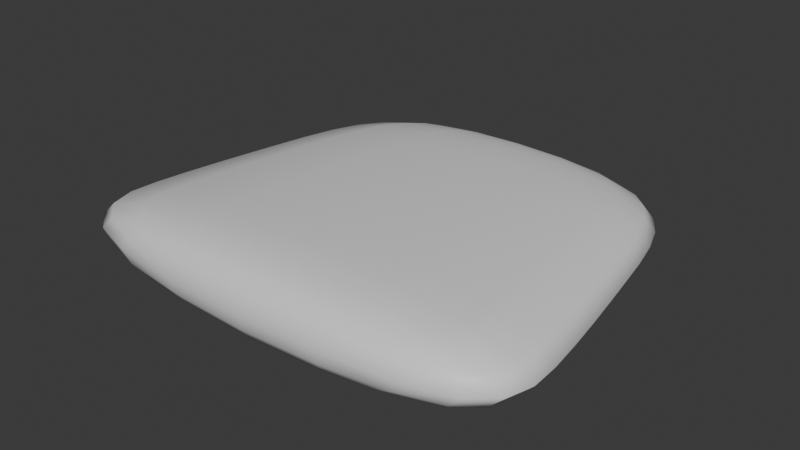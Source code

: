 # Source: PickPaddle.blend  (saved by Blender 4.4.30; exported with 4.5.12 LTS)
import bpy
from mathutils import Matrix  # noqa: F401  (used for matrix-valued properties, if any)

bpy.ops.wm.read_factory_settings(use_empty=True)
scene = bpy.context.scene
scene.name = 'Scene'

# ---- collections
col_collection = bpy.data.collections.new('Collection'); scene.collection.children.link(col_collection)

# ---- materials (node trees are filled in below, after node groups)
mat_material = bpy.data.materials.new('Material')
mat_material.alpha_threshold = 0.0
mat_material.roughness = 0.5
mat_material.line_color = (0.0, 0.0, 0.0, 1.0)

# ---- material node trees
mat_material.use_nodes = True; mat_material.node_tree.nodes.clear()
_N = mat_material.node_tree.nodes; _L = mat_material.node_tree.links
n0 = _N.new('ShaderNodeOutputMaterial'); n0.name = 'Material Output'; n0.location = (300, 300)
n1 = _N.new('ShaderNodeBsdfPrincipled'); n1.name = 'Principled BSDF'; n1.location = (10, 300)
n1.inputs[3].default_value = 1.45
_L.new(n1.outputs[0], n0.inputs[0])
n0.is_active_output = True

# ---- world
world_world = bpy.data.worlds.new('World'); scene.world = world_world
world_world.use_nodes = True; world_world.node_tree.nodes.clear()
_N = world_world.node_tree.nodes; _L = world_world.node_tree.links
n0 = _N.new('ShaderNodeOutputWorld'); n0.name = 'World Output'; n0.location = (300, 300)
n1 = _N.new('ShaderNodeBackground'); n1.name = 'Background'; n1.location = (10, 300)
n1.inputs[0].default_value = (0.05088, 0.05088, 0.05088, 1.0)
_L.new(n1.outputs[0], n0.inputs[0])
n0.is_active_output = True
world_world.color = (0.05088, 0.05088, 0.05088)
world_world.sun_shadow_jitter_overblur = 0.0

# ---- meshes
me_cube = bpy.data.meshes.new('Cube')
me_cube.from_pydata([(-0.6535, 0.2267, -0.1078), (-0.5, -0.0955, -0.08247), (0.6535, 0.2267, -0.1078), (0.5, -0.0955, -0.08246), (-0.6535, 0.2267, 0.1078), (-0.5, -0.0955, 0.08246), (0.6535, 0.2267, 0.1078), (0.5, -0.0955, 0.08247), (-0.4819, 1.233, -0.07251), (0.4819, 1.233, -0.07251), (-0.4819, 1.233, 0.07251), (0.4819, 1.233, 0.07251), (0.5896, 0.7737, 0.09549), (-0.5896, 0.7737, 0.09549), (0.5896, 0.7737, -0.09549), (-0.5896, 0.7737, -0.09549), (-0.24, 1.381, -0.03697), (0.24, 1.381, -0.03697), (-0.24, 1.381, 0.03697), (0.24, 1.381, 0.03697), (-0.2966, -0.1094, 0.09449), (-1.038e-08, -0.1164, 0.1005), (0.2966, -0.1094, 0.09449), (-0.5729, -0.1094, -0.04893), (-0.6096, -0.1164, -5.96e-08), (-0.5729, -0.1094, 0.04893), (-0.6575, 0.1121, -0.1084), (-0.6365, 0.01655, -0.105), (-0.5763, -0.05459, -0.09505), (0.5763, -0.05459, 0.09505), (0.6365, 0.01655, 0.105), (0.6575, 0.1121, 0.1084), (0.6575, 0.1121, -0.1084), (0.6365, 0.01655, -0.105), (0.5763, -0.05459, -0.09505), (-0.6575, 0.1121, 0.1084), (-0.6365, 0.01655, 0.105), (-0.5763, -0.05459, 0.09505), (0.8372, 0.2267, -0.05894), (0.8985, 0.2267, 9.757e-08), (0.8372, 0.2267, 0.05894), (-0.3574, 0.2267, -0.1381), (1.119e-08, 0.2267, -0.1482), (0.3574, 0.2267, -0.1381), (0.5729, -0.1094, 0.04893), (0.6096, -0.1164, 3.045e-08), (0.5729, -0.1094, -0.04893), (0.3574, 0.2267, 0.1381), (-1.119e-08, 0.2267, 0.1482), (-0.3574, 0.2267, 0.1381), (-0.8372, 0.2267, 0.05894), (-0.8985, 0.2267, -3.81e-08), (-0.8372, 0.2267, -0.05894), (0.2966, -0.1094, -0.09449), (4.796e-09, -0.1164, -0.1005), (-0.2966, -0.1094, -0.09449), (0.6174, 1.233, -0.03966), (0.6626, 1.233, 2.105e-07), (0.6174, 1.233, 0.03966), (-0.2635, 1.233, -0.09291), (4.262e-10, 1.233, -0.0997), (0.2635, 1.233, -0.09291), (0.2635, 1.233, 0.09291), (-7.527e-09, 1.233, 0.0997), (-0.2635, 1.233, 0.09291), (-0.6174, 1.233, 0.03966), (-0.6626, 1.233, 1.107e-07), (-0.6174, 1.233, -0.03966), (-0.6079, 0.6331, -0.09953), (-0.6256, 0.492, -0.103), (-0.6413, 0.355, -0.1057), (-0.6413, 0.355, 0.1057), (-0.6256, 0.492, 0.103), (-0.6079, 0.6331, 0.09953), (0.6079, 0.6331, -0.09953), (0.6256, 0.492, -0.103), (0.6413, 0.355, -0.1057), (0.6413, 0.355, 0.1057), (0.6256, 0.492, 0.103), (0.6079, 0.6331, 0.09953), (-0.7554, 0.7737, 0.05222), (-0.8106, 0.7737, 4.064e-08), (-0.7554, 0.7737, -0.05222), (0.3224, 0.7737, 0.1224), (-9.913e-09, 0.7737, 0.1313), (-0.3224, 0.7737, 0.1224), (-0.3224, 0.7737, -0.1224), (9.913e-09, 0.7737, -0.1313), (0.3224, 0.7737, -0.1224), (0.7554, 0.7737, -0.05222), (0.8106, 0.7737, 1.62e-07), (0.7554, 0.7737, 0.05222), (0.5711, 0.9091, -0.0909), (0.5496, 1.034, -0.08564), (0.5212, 1.144, -0.07956), (-0.5212, 1.144, -0.07956), (-0.5496, 1.034, -0.08564), (-0.5711, 0.9091, -0.0909), (-0.5212, 1.144, 0.07956), (-0.5496, 1.034, 0.08564), (-0.5711, 0.9091, 0.0909), (0.5711, 0.9091, 0.0909), (0.5496, 1.034, 0.08564), (0.5212, 1.144, 0.07956), (0.2652, 1.385, -0.02168), (0.2771, 1.387, 2.033e-07), (0.2652, 1.385, 0.02168), (-0.1404, 1.385, -0.04108), (3.017e-09, 1.387, -0.04305), (0.1404, 1.385, -0.04108), (0.1404, 1.385, 0.04108), (2.338e-09, 1.387, 0.04305), (-0.1404, 1.385, 0.04108), (-0.2652, 1.385, 0.02168), (-0.2771, 1.387, 1.6e-07), (-0.2652, 1.385, -0.02168), (-0.4292, 1.299, -0.06438), (-0.3659, 1.343, -0.05522), (-0.2973, 1.369, -0.04534), (-0.2973, 1.369, 0.04534), (-0.3659, 1.343, 0.05522), (-0.4292, 1.299, 0.06438), (0.4292, 1.299, -0.06438), (0.3659, 1.343, -0.05522), (0.2973, 1.369, -0.04534), (0.2973, 1.369, 0.04534), (0.3659, 1.343, 0.05522), (0.4292, 1.299, 0.06438), (0.8217, 0.355, -0.05783), (0.8818, 0.355, 1.131e-07), (0.8217, 0.355, 0.05783), (0.8016, 0.492, -0.05631), (0.8603, 0.492, 1.295e-07), (0.8016, 0.492, 0.05631), (0.7789, 0.6331, -0.05443), (0.8359, 0.6331, 1.46e-07), (0.7789, 0.6331, 0.05443), (0.7332, -0.05845, -0.05245), (0.7864, -0.06182, 5.003e-08), (0.7332, -0.05845, 0.05245), (0.8159, 0.01552, -0.05739), (0.8758, 0.01449, 6.802e-08), (0.8159, 0.01552, 0.05739), (0.8425, 0.112, -0.0593), (0.9042, 0.1118, 8.293e-08), (0.8425, 0.112, 0.0593), (0.318, -0.05845, 0.1209), (-4.204e-09, -0.06182, 0.1297), (-0.318, -0.05845, 0.1209), (0.348, 0.01552, 0.1346), (-3.455e-09, 0.01449, 0.1444), (-0.348, 0.01552, 0.1346), (0.3596, 0.112, 0.139), (-1.126e-08, 0.1118, 0.1491), (-0.3596, 0.112, 0.139), (-0.3162, -0.1392, 0.05214), (-1.346e-08, -0.1493, 0.05494), (0.3162, -0.1392, 0.05214), (-0.3331, -0.1493, -4.765e-08), (4.657e-09, -0.1603, -2.256e-08), (0.3331, -0.1493, 6.491e-09), (-0.3162, -0.1392, -0.05214), (1.16e-08, -0.1493, -0.05494), (0.3162, -0.1392, -0.05214), (-0.318, -0.05845, -0.1209), (-1.384e-09, -0.06182, -0.1297), (0.318, -0.05845, -0.1209), (-0.348, 0.01552, -0.1346), (7.18e-09, 0.01449, -0.1444), (0.348, 0.01552, -0.1346), (-0.3596, 0.112, -0.139), (1.126e-08, 0.1118, -0.1491), (0.3596, 0.112, -0.139), (-0.7332, -0.05845, 0.05245), (-0.7864, -0.06182, -6.471e-08), (-0.7332, -0.05845, -0.05245), (-0.8159, 0.01552, 0.05739), (-0.8758, 0.01449, -6.238e-08), (-0.8159, 0.01552, -0.05739), (-0.8425, 0.112, 0.0593), (-0.9042, 0.1118, -5.36e-08), (-0.8425, 0.112, -0.0593), (-0.7318, 0.9091, 0.04971), (-0.7853, 0.9091, 5.769e-08), (-0.7318, 0.9091, -0.04971), (-0.7042, 1.034, 0.04684), (-0.7558, 1.034, 7.84e-08), (-0.7042, 1.034, -0.04684), (-0.6678, 1.144, 0.04351), (-0.7166, 1.144, 9.717e-08), (-0.6678, 1.144, -0.04351), (-0.5497, 1.299, 0.03522), (-0.5898, 1.299, 1.258e-07), (-0.5497, 1.299, -0.03522), (-0.467, 1.343, 0.03026), (-0.5002, 1.343, 1.385e-07), (-0.467, 1.343, -0.03026), (-0.3726, 1.37, 0.02515), (-0.3962, 1.371, 1.49e-07), (-0.3726, 1.37, -0.02515), (-0.8217, 0.355, 0.05783), (-0.8818, 0.355, -2.002e-08), (-0.8217, 0.355, -0.05783), (-0.8016, 0.492, 0.05631), (-0.8603, 0.492, -4.316e-10), (-0.8016, 0.492, -0.05631), (-0.7789, 0.6331, 0.05443), (-0.8359, 0.6331, 1.991e-08), (-0.7789, 0.6331, -0.05443), (-0.3507, 0.355, -0.1355), (1.098e-08, 0.355, -0.1454), (0.3507, 0.355, -0.1355), (-0.3421, 0.492, -0.1319), (1.069e-08, 0.492, -0.1416), (0.3421, 0.492, -0.1319), (-0.3325, 0.6331, -0.1275), (1.033e-08, 0.6331, -0.1369), (0.3325, 0.6331, -0.1275), (0.3507, 0.355, 0.1355), (-1.005e-08, 0.355, 0.1454), (-0.3507, 0.355, 0.1355), (0.3421, 0.492, 0.1319), (-1.069e-08, 0.492, 0.1416), (-0.3421, 0.492, 0.1319), (0.3325, 0.6331, 0.1275), (-1.033e-08, 0.6331, 0.1369), (-0.3325, 0.6331, 0.1275), (-0.3123, 0.9091, -0.1165), (2.062e-08, 0.9091, -0.125), (0.3123, 0.9091, -0.1165), (-0.3006, 1.034, -0.1097), (2.881e-09, 1.034, -0.1178), (0.3006, 1.034, -0.1097), (-0.285, 1.144, -0.1019), (-3.262e-10, 1.144, -0.1094), (0.285, 1.144, -0.1019), (0.7318, 0.9091, -0.04971), (0.7853, 0.9091, 1.783e-07), (0.7318, 0.9091, 0.04971), (0.7042, 1.034, -0.04684), (0.7558, 1.034, 1.919e-07), (0.7042, 1.034, 0.04684), (0.6678, 1.144, -0.04351), (0.7166, 1.144, 2.03e-07), (0.6678, 1.144, 0.04351), (0.3123, 0.9091, 0.1165), (-9.437e-09, 0.9091, 0.125), (-0.3123, 0.9091, 0.1165), (0.3006, 1.034, 0.1097), (-8.891e-09, 1.034, 0.1178), (-0.3006, 1.034, 0.1097), (0.285, 1.144, 0.1019), (-8.259e-09, 1.144, 0.1094), (-0.285, 1.144, 0.1019), (-0.1392, 1.393, -0.02174), (1.691e-09, 1.396, -0.0224), (0.1392, 1.393, -0.02174), (-0.1428, 1.396, 1.728e-07), (3.725e-09, 1.399, 1.831e-07), (0.1428, 1.396, 1.939e-07), (-0.1392, 1.393, 0.02174), (6.373e-10, 1.396, 0.0224), (0.1392, 1.393, 0.02174), (-0.2348, 1.299, -0.08246), (1.035e-08, 1.299, -0.08847), (0.2348, 1.299, -0.08246), (-0.2006, 1.343, -0.07051), (-4.076e-09, 1.343, -0.07554), (0.2006, 1.343, -0.07051), (-0.1651, 1.37, -0.05695), (8.525e-10, 1.371, -0.06063), (0.1651, 1.37, -0.05695), (0.2348, 1.299, 0.08246), (-6.68e-09, 1.299, 0.08847), (-0.2348, 1.299, 0.08246), (0.2006, 1.343, 0.07051), (3.61e-09, 1.343, 0.07554), (-0.2006, 1.343, 0.07051), (0.1651, 1.37, 0.05695), (-1.318e-09, 1.371, 0.06063), (-0.1651, 1.37, 0.05695), (0.5497, 1.299, -0.03522), (0.5898, 1.299, 2.145e-07), (0.5497, 1.299, 0.03522), (0.467, 1.343, -0.03026), (0.5002, 1.343, 2.137e-07), (0.467, 1.343, 0.03026), (0.3726, 1.37, -0.02515), (0.3962, 1.371, 2.104e-07), (0.3726, 1.37, 0.02515)], [], [(128, 129, 132, 131), (129, 130, 133, 132), (131, 132, 135, 134), (132, 133, 136, 135), (2, 38, 128, 76), (38, 39, 129, 128), (39, 40, 130, 129), (40, 6, 77, 130), (130, 77, 78, 133), (133, 78, 79, 136), (136, 79, 12, 91), (135, 136, 91, 90), (134, 135, 90, 89), (74, 134, 89, 14), (75, 131, 134, 74), (76, 128, 131, 75), (137, 138, 141, 140), (138, 139, 142, 141), (140, 141, 144, 143), (141, 142, 145, 144), (3, 46, 137, 34), (46, 45, 138, 137), (45, 44, 139, 138), (44, 7, 29, 139), (139, 29, 30, 142), (142, 30, 31, 145), (145, 31, 6, 40), (144, 145, 40, 39), (143, 144, 39, 38), (32, 143, 38, 2), (33, 140, 143, 32), (34, 137, 140, 33), (146, 147, 150, 149), (147, 148, 151, 150), (149, 150, 153, 152), (150, 151, 154, 153), (7, 22, 146, 29), (22, 21, 147, 146), (21, 20, 148, 147), (20, 5, 37, 148), (148, 37, 36, 151), (151, 36, 35, 154), (154, 35, 4, 49), (153, 154, 49, 48), (152, 153, 48, 47), (31, 152, 47, 6), (30, 149, 152, 31), (29, 146, 149, 30), (155, 156, 159, 158), (156, 157, 160, 159), (158, 159, 162, 161), (159, 160, 163, 162), (5, 20, 155, 25), (20, 21, 156, 155), (21, 22, 157, 156), (22, 7, 44, 157), (157, 44, 45, 160), (160, 45, 46, 163), (163, 46, 3, 53), (162, 163, 53, 54), (161, 162, 54, 55), (23, 161, 55, 1), (24, 158, 161, 23), (25, 155, 158, 24), (164, 165, 168, 167), (165, 166, 169, 168), (167, 168, 171, 170), (168, 169, 172, 171), (1, 55, 164, 28), (55, 54, 165, 164), (54, 53, 166, 165), (53, 3, 34, 166), (166, 34, 33, 169), (169, 33, 32, 172), (172, 32, 2, 43), (171, 172, 43, 42), (170, 171, 42, 41), (26, 170, 41, 0), (27, 167, 170, 26), (28, 164, 167, 27), (173, 174, 177, 176), (174, 175, 178, 177), (176, 177, 180, 179), (177, 178, 181, 180), (5, 25, 173, 37), (25, 24, 174, 173), (24, 23, 175, 174), (23, 1, 28, 175), (175, 28, 27, 178), (178, 27, 26, 181), (181, 26, 0, 52), (180, 181, 52, 51), (179, 180, 51, 50), (35, 179, 50, 4), (36, 176, 179, 35), (37, 173, 176, 36), (182, 183, 186, 185), (183, 184, 187, 186), (185, 186, 189, 188), (186, 187, 190, 189), (13, 80, 182, 100), (80, 81, 183, 182), (81, 82, 184, 183), (82, 15, 97, 184), (184, 97, 96, 187), (187, 96, 95, 190), (190, 95, 8, 67), (189, 190, 67, 66), (188, 189, 66, 65), (98, 188, 65, 10), (99, 185, 188, 98), (100, 182, 185, 99), (191, 192, 195, 194), (192, 193, 196, 195), (194, 195, 198, 197), (195, 196, 199, 198), (10, 65, 191, 121), (65, 66, 192, 191), (66, 67, 193, 192), (67, 8, 116, 193), (193, 116, 117, 196), (196, 117, 118, 199), (199, 118, 16, 115), (198, 199, 115, 114), (197, 198, 114, 113), (119, 197, 113, 18), (120, 194, 197, 119), (121, 191, 194, 120), (200, 201, 204, 203), (201, 202, 205, 204), (203, 204, 207, 206), (204, 205, 208, 207), (4, 50, 200, 71), (50, 51, 201, 200), (51, 52, 202, 201), (52, 0, 70, 202), (202, 70, 69, 205), (205, 69, 68, 208), (208, 68, 15, 82), (207, 208, 82, 81), (206, 207, 81, 80), (73, 206, 80, 13), (72, 203, 206, 73), (71, 200, 203, 72), (209, 210, 213, 212), (210, 211, 214, 213), (212, 213, 216, 215), (213, 214, 217, 216), (0, 41, 209, 70), (41, 42, 210, 209), (42, 43, 211, 210), (43, 2, 76, 211), (211, 76, 75, 214), (214, 75, 74, 217), (217, 74, 14, 88), (216, 217, 88, 87), (215, 216, 87, 86), (68, 215, 86, 15), (69, 212, 215, 68), (70, 209, 212, 69), (218, 219, 222, 221), (219, 220, 223, 222), (221, 222, 225, 224), (222, 223, 226, 225), (6, 47, 218, 77), (47, 48, 219, 218), (48, 49, 220, 219), (49, 4, 71, 220), (220, 71, 72, 223), (223, 72, 73, 226), (226, 73, 13, 85), (225, 226, 85, 84), (224, 225, 84, 83), (79, 224, 83, 12), (78, 221, 224, 79), (77, 218, 221, 78), (227, 228, 231, 230), (228, 229, 232, 231), (230, 231, 234, 233), (231, 232, 235, 234), (15, 86, 227, 97), (86, 87, 228, 227), (87, 88, 229, 228), (88, 14, 92, 229), (229, 92, 93, 232), (232, 93, 94, 235), (235, 94, 9, 61), (234, 235, 61, 60), (233, 234, 60, 59), (95, 233, 59, 8), (96, 230, 233, 95), (97, 227, 230, 96), (236, 237, 240, 239), (237, 238, 241, 240), (239, 240, 243, 242), (240, 241, 244, 243), (14, 89, 236, 92), (89, 90, 237, 236), (90, 91, 238, 237), (91, 12, 101, 238), (238, 101, 102, 241), (241, 102, 103, 244), (244, 103, 11, 58), (243, 244, 58, 57), (242, 243, 57, 56), (94, 242, 56, 9), (93, 239, 242, 94), (92, 236, 239, 93), (245, 246, 249, 248), (246, 247, 250, 249), (248, 249, 252, 251), (249, 250, 253, 252), (12, 83, 245, 101), (83, 84, 246, 245), (84, 85, 247, 246), (85, 13, 100, 247), (247, 100, 99, 250), (250, 99, 98, 253), (253, 98, 10, 64), (252, 253, 64, 63), (251, 252, 63, 62), (103, 251, 62, 11), (102, 248, 251, 103), (101, 245, 248, 102), (254, 255, 258, 257), (255, 256, 259, 258), (257, 258, 261, 260), (258, 259, 262, 261), (16, 107, 254, 115), (107, 108, 255, 254), (108, 109, 256, 255), (109, 17, 104, 256), (256, 104, 105, 259), (259, 105, 106, 262), (262, 106, 19, 110), (261, 262, 110, 111), (260, 261, 111, 112), (113, 260, 112, 18), (114, 257, 260, 113), (115, 254, 257, 114), (263, 264, 267, 266), (264, 265, 268, 267), (266, 267, 270, 269), (267, 268, 271, 270), (8, 59, 263, 116), (59, 60, 264, 263), (60, 61, 265, 264), (61, 9, 122, 265), (265, 122, 123, 268), (268, 123, 124, 271), (271, 124, 17, 109), (270, 271, 109, 108), (269, 270, 108, 107), (118, 269, 107, 16), (117, 266, 269, 118), (116, 263, 266, 117), (272, 273, 276, 275), (273, 274, 277, 276), (275, 276, 279, 278), (276, 277, 280, 279), (11, 62, 272, 127), (62, 63, 273, 272), (63, 64, 274, 273), (64, 10, 121, 274), (274, 121, 120, 277), (277, 120, 119, 280), (280, 119, 18, 112), (279, 280, 112, 111), (278, 279, 111, 110), (125, 278, 110, 19), (126, 275, 278, 125), (127, 272, 275, 126), (281, 282, 285, 284), (282, 283, 286, 285), (284, 285, 288, 287), (285, 286, 289, 288), (9, 56, 281, 122), (56, 57, 282, 281), (57, 58, 283, 282), (58, 11, 127, 283), (283, 127, 126, 286), (286, 126, 125, 289), (289, 125, 19, 106), (288, 289, 106, 105), (287, 288, 105, 104), (124, 287, 104, 17), (123, 284, 287, 124), (122, 281, 284, 123)])
me_cube.polygons.foreach_set('use_smooth', [True] * 288)
_uv = me_cube.uv_layers.new(name='UVMap')
_uv.uv.foreach_set('vector', [0.625, 0.8125, 0.625, 0.875, 0.625, 0.875, 0.625, 0.8125, 0.625, 0.875, 0.625, 0.9375, 0.625, 0.9375, 0.625, 0.875, 0.625, 0.8125, 0.625, 0.875, 0.625, 0.875, 0.625, 0.8125, 0.625, 0.875, 0.625, 0.9375, 0.625, 0.9375, 0.625, 0.875, 0.625, 0.75, 0.625, 0.8125, 0.625, 0.8125, 0.625, 0.75, 0.625, 0.8125, 0.625, 0.875, 0.625, 0.875, 0.625, 0.8125, 0.625, 0.875, 0.625, 0.9375, 0.625, 0.9375, 0.625, 0.875, 0.625, 0.9375, 0.625, 1.0, 0.625, 1.0, 0.625, 0.9375, 0.625, 0.9375, 0.625, 1.0, 0.625, 1.0, 0.625, 0.9375, 0.625, 0.9375, 0.625, 1.0, 0.625, 1.0, 0.625, 0.9375, 0.625, 0.9375, 0.625, 1.0, 0.625, 1.0, 0.625, 0.9375, 0.625, 0.875, 0.625, 0.9375, 0.625, 0.9375, 0.625, 0.875, 0.625, 0.8125, 0.625, 0.875, 0.625, 0.875, 0.625, 0.8125, 0.625, 0.75, 0.625, 0.8125, 0.625, 0.8125, 0.625, 0.75, 0.625, 0.75, 0.625, 0.8125, 0.625, 0.8125, 0.625, 0.75, 0.625, 0.75, 0.625, 0.8125, 0.625, 0.8125, 0.625, 0.75, 0.4375, 0.8125, 0.4375, 0.875, 0.5, 0.875, 0.5, 0.8125, 0.4375, 0.875, 0.4375, 0.9375, 0.5, 0.9375, 0.5, 0.875, 0.5, 0.8125, 0.5, 0.875, 0.5625, 0.875, 0.5625, 0.8125, 0.5, 0.875, 0.5, 0.9375, 0.5625, 0.9375, 0.5625, 0.875, 0.375, 0.75, 0.375, 0.8125, 0.4375, 0.8125, 0.4375, 0.75, 0.375, 0.8125, 0.375, 0.875, 0.4375, 0.875, 0.4375, 0.8125, 0.375, 0.875, 0.375, 0.9375, 0.4375, 0.9375, 0.4375, 0.875, 0.375, 0.9375, 0.375, 1.0, 0.4375, 1.0, 0.4375, 0.9375, 0.4375, 0.9375, 0.4375, 1.0, 0.5, 1.0, 0.5, 0.9375, 0.5, 0.9375, 0.5, 1.0, 0.5625, 1.0, 0.5625, 0.9375, 0.5625, 0.9375, 0.5625, 1.0, 0.625, 1.0, 0.625, 0.9375, 0.5625, 0.875, 0.5625, 0.9375, 0.625, 0.9375, 0.625, 0.875, 0.5625, 0.8125, 0.5625, 0.875, 0.625, 0.875, 0.625, 0.8125, 0.5625, 0.75, 0.5625, 0.8125, 0.625, 0.8125, 0.625, 0.75, 0.5, 0.75, 0.5, 0.8125, 0.5625, 0.8125, 0.5625, 0.75, 0.4375, 0.75, 0.4375, 0.8125, 0.5, 0.8125, 0.5, 0.75, 0.4375, 0.0625, 0.4375, 0.125, 0.5, 0.125, 0.5, 0.0625, 0.4375, 0.125, 0.4375, 0.1875, 0.5, 0.1875, 0.5, 0.125, 0.5, 0.0625, 0.5, 0.125, 0.5625, 0.125, 0.5625, 0.0625, 0.5, 0.125, 0.5, 0.1875, 0.5625, 0.1875, 0.5625, 0.125, 0.375, 0.0, 0.375, 0.0625, 0.4375, 0.0625, 0.4375, 0.0, 0.375, 0.0625, 0.375, 0.125, 0.4375, 0.125, 0.4375, 0.0625, 0.375, 0.125, 0.375, 0.1875, 0.4375, 0.1875, 0.4375, 0.125, 0.375, 0.1875, 0.375, 0.25, 0.4375, 0.25, 0.4375, 0.1875, 0.4375, 0.1875, 0.4375, 0.25, 0.5, 0.25, 0.5, 0.1875, 0.5, 0.1875, 0.5, 0.25, 0.5625, 0.25, 0.5625, 0.1875, 0.5625, 0.1875, 0.5625, 0.25, 0.625, 0.25, 0.625, 0.1875, 0.5625, 0.125, 0.5625, 0.1875, 0.625, 0.1875, 0.625, 0.125, 0.5625, 0.0625, 0.5625, 0.125, 0.625, 0.125, 0.625, 0.0625, 0.5625, 0.0, 0.5625, 0.0625, 0.625, 0.0625, 0.625, 0.0, 0.5, 0.0, 0.5, 0.0625, 0.5625, 0.0625, 0.5625, 0.0, 0.4375, 0.0, 0.4375, 0.0625, 0.5, 0.0625, 0.5, 0.0, 0.1875, 0.5625, 0.1875, 0.625, 0.25, 0.625, 0.25, 0.5625, 0.1875, 0.625, 0.1875, 0.6875, 0.25, 0.6875, 0.25, 0.625, 0.25, 0.5625, 0.25, 0.625, 0.3125, 0.625, 0.3125, 0.5625, 0.25, 0.625, 0.25, 0.6875, 0.3125, 0.6875, 0.3125, 0.625, 0.125, 0.5, 0.125, 0.5625, 0.1875, 0.5625, 0.1875, 0.5, 0.125, 0.5625, 0.125, 0.625, 0.1875, 0.625, 0.1875, 0.5625, 0.125, 0.625, 0.125, 0.6875, 0.1875, 0.6875, 0.1875, 0.625, 0.125, 0.6875, 0.125, 0.75, 0.1875, 0.75, 0.1875, 0.6875, 0.1875, 0.6875, 0.1875, 0.75, 0.25, 0.75, 0.25, 0.6875, 0.25, 0.6875, 0.25, 0.75, 0.3125, 0.75, 0.3125, 0.6875, 0.3125, 0.6875, 0.3125, 0.75, 0.375, 0.75, 0.375, 0.6875, 0.3125, 0.625, 0.3125, 0.6875, 0.375, 0.6875, 0.375, 0.625, 0.3125, 0.5625, 0.3125, 0.625, 0.375, 0.625, 0.375, 0.5625, 0.3125, 0.5, 0.3125, 0.5625, 0.375, 0.5625, 0.375, 0.5, 0.25, 0.5, 0.25, 0.5625, 0.3125, 0.5625, 0.3125, 0.5, 0.1875, 0.5, 0.1875, 0.5625, 0.25, 0.5625, 0.25, 0.5, 0.4375, 0.5625, 0.4375, 0.625, 0.5, 0.625, 0.5, 0.5625, 0.4375, 0.625, 0.4375, 0.6875, 0.5, 0.6875, 0.5, 0.625, 0.5, 0.5625, 0.5, 0.625, 0.5625, 0.625, 0.5625, 0.5625, 0.5, 0.625, 0.5, 0.6875, 0.5625, 0.6875, 0.5625, 0.625, 0.375, 0.5, 0.375, 0.5625, 0.4375, 0.5625, 0.4375, 0.5, 0.375, 0.5625, 0.375, 0.625, 0.4375, 0.625, 0.4375, 0.5625, 0.375, 0.625, 0.375, 0.6875, 0.4375, 0.6875, 0.4375, 0.625, 0.375, 0.6875, 0.375, 0.75, 0.4375, 0.75, 0.4375, 0.6875, 0.4375, 0.6875, 0.4375, 0.75, 0.5, 0.75, 0.5, 0.6875, 0.5, 0.6875, 0.5, 0.75, 0.5625, 0.75, 0.5625, 0.6875, 0.5625, 0.6875, 0.5625, 0.75, 0.625, 0.75, 0.625, 0.6875, 0.5625, 0.625, 0.5625, 0.6875, 0.625, 0.6875, 0.625, 0.625, 0.5625, 0.5625, 0.5625, 0.625, 0.625, 0.625, 0.625, 0.5625, 0.5625, 0.5, 0.5625, 0.5625, 0.625, 0.5625, 0.625, 0.5, 0.5, 0.5, 0.5, 0.5625, 0.5625, 0.5625, 0.5625, 0.5, 0.4375, 0.5, 0.4375, 0.5625, 0.5, 0.5625, 0.5, 0.5, 0.4375, 0.3125, 0.4375, 0.375, 0.5, 0.375, 0.5, 0.3125, 0.4375, 0.375, 0.4375, 0.4375, 0.5, 0.4375, 0.5, 0.375, 0.5, 0.3125, 0.5, 0.375, 0.5625, 0.375, 0.5625, 0.3125, 0.5, 0.375, 0.5, 0.4375, 0.5625, 0.4375, 0.5625, 0.375, 0.375, 0.25, 0.375, 0.3125, 0.4375, 0.3125, 0.4375, 0.25, 0.375, 0.3125, 0.375, 0.375, 0.4375, 0.375, 0.4375, 0.3125, 0.375, 0.375, 0.375, 0.4375, 0.4375, 0.4375, 0.4375, 0.375, 0.375, 0.4375, 0.375, 0.5, 0.4375, 0.5, 0.4375, 0.4375, 0.4375, 0.4375, 0.4375, 0.5, 0.5, 0.5, 0.5, 0.4375, 0.5, 0.4375, 0.5, 0.5, 0.5625, 0.5, 0.5625, 0.4375, 0.5625, 0.4375, 0.5625, 0.5, 0.625, 0.5, 0.625, 0.4375, 0.5625, 0.375, 0.5625, 0.4375, 0.625, 0.4375, 0.625, 0.375, 0.5625, 0.3125, 0.5625, 0.375, 0.625, 0.375, 0.625, 0.3125, 0.5625, 0.25, 0.5625, 0.3125, 0.625, 0.3125, 0.625, 0.25, 0.5, 0.25, 0.5, 0.3125, 0.5625, 0.3125, 0.5625, 0.25, 0.4375, 0.25, 0.4375, 0.3125, 0.5, 0.3125, 0.5, 0.25, 0.625, 0.3125, 0.625, 0.375, 0.625, 0.375, 0.625, 0.3125, 0.625, 0.375, 0.625, 0.4375, 0.625, 0.4375, 0.625, 0.375, 0.625, 0.3125, 0.625, 0.375, 0.625, 0.375, 0.625, 0.3125, 0.625, 0.375, 0.625, 0.4375, 0.625, 0.4375, 0.625, 0.375, 0.625, 0.25, 0.625, 0.3125, 0.625, 0.3125, 0.625, 0.25, 0.625, 0.3125, 0.625, 0.375, 0.625, 0.375, 0.625, 0.3125, 0.625, 0.375, 0.625, 0.4375, 0.625, 0.4375, 0.625, 0.375, 0.625, 0.4375, 0.625, 0.5, 0.625, 0.5, 0.625, 0.4375, 0.625, 0.4375, 0.625, 0.5, 0.625, 0.5, 0.625, 0.4375, 0.625, 0.4375, 0.625, 0.5, 0.625, 0.5, 0.625, 0.4375, 0.625, 0.4375, 0.625, 0.5, 0.625, 0.5, 0.625, 0.4375, 0.625, 0.375, 0.625, 0.4375, 0.625, 0.4375, 0.625, 0.375, 0.625, 0.3125, 0.625, 0.375, 0.625, 0.375, 0.625, 0.3125, 0.625, 0.25, 0.625, 0.3125, 0.625, 0.3125, 0.625, 0.25, 0.625, 0.25, 0.625, 0.3125, 0.625, 0.3125, 0.625, 0.25, 0.625, 0.25, 0.625, 0.3125, 0.625, 0.3125, 0.625, 0.25, 0.625, 0.3125, 0.625, 0.375, 0.625, 0.375, 0.625, 0.3125, 0.625, 0.375, 0.625, 0.4375, 0.625, 0.4375, 0.625, 0.375, 0.625, 0.3125, 0.625, 0.375, 0.625, 0.375, 0.625, 0.3125, 0.625, 0.375, 0.625, 0.4375, 0.625, 0.4375, 0.625, 0.375, 0.625, 0.25, 0.625, 0.3125, 0.625, 0.3125, 0.625, 0.25, 0.625, 0.3125, 0.625, 0.375, 0.625, 0.375, 0.625, 0.3125, 0.625, 0.375, 0.625, 0.4375, 0.625, 0.4375, 0.625, 0.375, 0.625, 0.4375, 0.625, 0.5, 0.625, 0.5, 0.625, 0.4375, 0.625, 0.4375, 0.625, 0.5, 0.625, 0.5, 0.625, 0.4375, 0.625, 0.4375, 0.625, 0.5, 0.625, 0.5, 0.625, 0.4375, 0.625, 0.4375, 0.625, 0.5, 0.625, 0.5, 0.625, 0.4375, 0.625, 0.375, 0.625, 0.4375, 0.625, 0.4375, 0.625, 0.375, 0.625, 0.3125, 0.625, 0.375, 0.625, 0.375, 0.625, 0.3125, 0.625, 0.25, 0.625, 0.3125, 0.625, 0.3125, 0.625, 0.25, 0.625, 0.25, 0.625, 0.3125, 0.625, 0.3125, 0.625, 0.25, 0.625, 0.25, 0.625, 0.3125, 0.625, 0.3125, 0.625, 0.25, 0.625, 0.3125, 0.625, 0.375, 0.625, 0.375, 0.625, 0.3125, 0.625, 0.375, 0.625, 0.4375, 0.625, 0.4375, 0.625, 0.375, 0.625, 0.3125, 0.625, 0.375, 0.625, 0.375, 0.625, 0.3125, 0.625, 0.375, 0.625, 0.4375, 0.625, 0.4375, 0.625, 0.375, 0.625, 0.25, 0.625, 0.3125, 0.625, 0.3125, 0.625, 0.25, 0.625, 0.3125, 0.625, 0.375, 0.625, 0.375, 0.625, 0.3125, 0.625, 0.375, 0.625, 0.4375, 0.625, 0.4375, 0.625, 0.375, 0.625, 0.4375, 0.625, 0.5, 0.625, 0.5, 0.625, 0.4375, 0.625, 0.4375, 0.625, 0.5, 0.625, 0.5, 0.625, 0.4375, 0.625, 0.4375, 0.625, 0.5, 0.625, 0.5, 0.625, 0.4375, 0.625, 0.4375, 0.625, 0.5, 0.625, 0.5, 0.625, 0.4375, 0.625, 0.375, 0.625, 0.4375, 0.625, 0.4375, 0.625, 0.375, 0.625, 0.3125, 0.625, 0.375, 0.625, 0.375, 0.625, 0.3125, 0.625, 0.25, 0.625, 0.3125, 0.625, 0.3125, 0.625, 0.25, 0.625, 0.25, 0.625, 0.3125, 0.625, 0.3125, 0.625, 0.25, 0.625, 0.25, 0.625, 0.3125, 0.625, 0.3125, 0.625, 0.25, 0.625, 0.5625, 0.625, 0.625, 0.625, 0.625, 0.625, 0.5625, 0.625, 0.625, 0.625, 0.6875, 0.625, 0.6875, 0.625, 0.625, 0.625, 0.5625, 0.625, 0.625, 0.625, 0.625, 0.625, 0.5625, 0.625, 0.625, 0.625, 0.6875, 0.625, 0.6875, 0.625, 0.625, 0.625, 0.5, 0.625, 0.5625, 0.625, 0.5625, 0.625, 0.5, 0.625, 0.5625, 0.625, 0.625, 0.625, 0.625, 0.625, 0.5625, 0.625, 0.625, 0.625, 0.6875, 0.625, 0.6875, 0.625, 0.625, 0.625, 0.6875, 0.625, 0.75, 0.625, 0.75, 0.625, 0.6875, 0.625, 0.6875, 0.625, 0.75, 0.625, 0.75, 0.625, 0.6875, 0.625, 0.6875, 0.625, 0.75, 0.625, 0.75, 0.625, 0.6875, 0.625, 0.6875, 0.625, 0.75, 0.625, 0.75, 0.625, 0.6875, 0.625, 0.625, 0.625, 0.6875, 0.625, 0.6875, 0.625, 0.625, 0.625, 0.5625, 0.625, 0.625, 0.625, 0.625, 0.625, 0.5625, 0.625, 0.5, 0.625, 0.5625, 0.625, 0.5625, 0.625, 0.5, 0.625, 0.5, 0.625, 0.5625, 0.625, 0.5625, 0.625, 0.5, 0.625, 0.5, 0.625, 0.5625, 0.625, 0.5625, 0.625, 0.5, 0.625, 0.0625, 0.625, 0.125, 0.625, 0.125, 0.625, 0.0625, 0.625, 0.125, 0.625, 0.1875, 0.625, 0.1875, 0.625, 0.125, 0.625, 0.0625, 0.625, 0.125, 0.625, 0.125, 0.625, 0.0625, 0.625, 0.125, 0.625, 0.1875, 0.625, 0.1875, 0.625, 0.125, 0.625, 0.0, 0.625, 0.0625, 0.625, 0.0625, 0.625, 0.0, 0.625, 0.0625, 0.625, 0.125, 0.625, 0.125, 0.625, 0.0625, 0.625, 0.125, 0.625, 0.1875, 0.625, 0.1875, 0.625, 0.125, 0.625, 0.1875, 0.625, 0.25, 0.625, 0.25, 0.625, 0.1875, 0.625, 0.1875, 0.625, 0.25, 0.625, 0.25, 0.625, 0.1875, 0.625, 0.1875, 0.625, 0.25, 0.625, 0.25, 0.625, 0.1875, 0.625, 0.1875, 0.625, 0.25, 0.625, 0.25, 0.625, 0.1875, 0.625, 0.125, 0.625, 0.1875, 0.625, 0.1875, 0.625, 0.125, 0.625, 0.0625, 0.625, 0.125, 0.625, 0.125, 0.625, 0.0625, 0.625, 0.0, 0.625, 0.0625, 0.625, 0.0625, 0.625, 0.0, 0.625, 0.0, 0.625, 0.0625, 0.625, 0.0625, 0.625, 0.0, 0.625, 0.0, 0.625, 0.0625, 0.625, 0.0625, 0.625, 0.0, 0.625, 0.5625, 0.625, 0.625, 0.625, 0.625, 0.625, 0.5625, 0.625, 0.625, 0.625, 0.6875, 0.625, 0.6875, 0.625, 0.625, 0.625, 0.5625, 0.625, 0.625, 0.625, 0.625, 0.625, 0.5625, 0.625, 0.625, 0.625, 0.6875, 0.625, 0.6875, 0.625, 0.625, 0.625, 0.5, 0.625, 0.5625, 0.625, 0.5625, 0.625, 0.5, 0.625, 0.5625, 0.625, 0.625, 0.625, 0.625, 0.625, 0.5625, 0.625, 0.625, 0.625, 0.6875, 0.625, 0.6875, 0.625, 0.625, 0.625, 0.6875, 0.625, 0.75, 0.625, 0.75, 0.625, 0.6875, 0.625, 0.6875, 0.625, 0.75, 0.625, 0.75, 0.625, 0.6875, 0.625, 0.6875, 0.625, 0.75, 0.625, 0.75, 0.625, 0.6875, 0.625, 0.6875, 0.625, 0.75, 0.625, 0.75, 0.625, 0.6875, 0.625, 0.625, 0.625, 0.6875, 0.625, 0.6875, 0.625, 0.625, 0.625, 0.5625, 0.625, 0.625, 0.625, 0.625, 0.625, 0.5625, 0.625, 0.5, 0.625, 0.5625, 0.625, 0.5625, 0.625, 0.5, 0.625, 0.5, 0.625, 0.5625, 0.625, 0.5625, 0.625, 0.5, 0.625, 0.5, 0.625, 0.5625, 0.625, 0.5625, 0.625, 0.5, 0.625, 0.8125, 0.625, 0.875, 0.625, 0.875, 0.625, 0.8125, 0.625, 0.875, 0.625, 0.9375, 0.625, 0.9375, 0.625, 0.875, 0.625, 0.8125, 0.625, 0.875, 0.625, 0.875, 0.625, 0.8125, 0.625, 0.875, 0.625, 0.9375, 0.625, 0.9375, 0.625, 0.875, 0.625, 0.75, 0.625, 0.8125, 0.625, 0.8125, 0.625, 0.75, 0.625, 0.8125, 0.625, 0.875, 0.625, 0.875, 0.625, 0.8125, 0.625, 0.875, 0.625, 0.9375, 0.625, 0.9375, 0.625, 0.875, 0.625, 0.9375, 0.625, 1.0, 0.625, 1.0, 0.625, 0.9375, 0.625, 0.9375, 0.625, 1.0, 0.625, 1.0, 0.625, 0.9375, 0.625, 0.9375, 0.625, 1.0, 0.625, 1.0, 0.625, 0.9375, 0.625, 0.9375, 0.625, 1.0, 0.625, 1.0, 0.625, 0.9375, 0.625, 0.875, 0.625, 0.9375, 0.625, 0.9375, 0.625, 0.875, 0.625, 0.8125, 0.625, 0.875, 0.625, 0.875, 0.625, 0.8125, 0.625, 0.75, 0.625, 0.8125, 0.625, 0.8125, 0.625, 0.75, 0.625, 0.75, 0.625, 0.8125, 0.625, 0.8125, 0.625, 0.75, 0.625, 0.75, 0.625, 0.8125, 0.625, 0.8125, 0.625, 0.75, 0.625, 0.0625, 0.625, 0.125, 0.625, 0.125, 0.625, 0.0625, 0.625, 0.125, 0.625, 0.1875, 0.625, 0.1875, 0.625, 0.125, 0.625, 0.0625, 0.625, 0.125, 0.625, 0.125, 0.625, 0.0625, 0.625, 0.125, 0.625, 0.1875, 0.625, 0.1875, 0.625, 0.125, 0.625, 0.0, 0.625, 0.0625, 0.625, 0.0625, 0.625, 0.0, 0.625, 0.0625, 0.625, 0.125, 0.625, 0.125, 0.625, 0.0625, 0.625, 0.125, 0.625, 0.1875, 0.625, 0.1875, 0.625, 0.125, 0.625, 0.1875, 0.625, 0.25, 0.625, 0.25, 0.625, 0.1875, 0.625, 0.1875, 0.625, 0.25, 0.625, 0.25, 0.625, 0.1875, 0.625, 0.1875, 0.625, 0.25, 0.625, 0.25, 0.625, 0.1875, 0.625, 0.1875, 0.625, 0.25, 0.625, 0.25, 0.625, 0.1875, 0.625, 0.125, 0.625, 0.1875, 0.625, 0.1875, 0.625, 0.125, 0.625, 0.0625, 0.625, 0.125, 0.625, 0.125, 0.625, 0.0625, 0.625, 0.0, 0.625, 0.0625, 0.625, 0.0625, 0.625, 0.0, 0.625, 0.0, 0.625, 0.0625, 0.625, 0.0625, 0.625, 0.0, 0.625, 0.0, 0.625, 0.0625, 0.625, 0.0625, 0.625, 0.0, 0.6875, 0.5625, 0.6875, 0.625, 0.75, 0.625, 0.75, 0.5625, 0.6875, 0.625, 0.6875, 0.6875, 0.75, 0.6875, 0.75, 0.625, 0.75, 0.5625, 0.75, 0.625, 0.8125, 0.625, 0.8125, 0.5625, 0.75, 0.625, 0.75, 0.6875, 0.8125, 0.6875, 0.8125, 0.625, 0.625, 0.5, 0.625, 0.5625, 0.6875, 0.5625, 0.6875, 0.5, 0.625, 0.5625, 0.625, 0.625, 0.6875, 0.625, 0.6875, 0.5625, 0.625, 0.625, 0.625, 0.6875, 0.6875, 0.6875, 0.6875, 0.625, 0.625, 0.6875, 0.625, 0.75, 0.6875, 0.75, 0.6875, 0.6875, 0.6875, 0.6875, 0.6875, 0.75, 0.75, 0.75, 0.75, 0.6875, 0.75, 0.6875, 0.75, 0.75, 0.8125, 0.75, 0.8125, 0.6875, 0.8125, 0.6875, 0.8125, 0.75, 0.875, 0.75, 0.875, 0.6875, 0.8125, 0.625, 0.8125, 0.6875, 0.875, 0.6875, 0.875, 0.625, 0.8125, 0.5625, 0.8125, 0.625, 0.875, 0.625, 0.875, 0.5625, 0.8125, 0.5, 0.8125, 0.5625, 0.875, 0.5625, 0.875, 0.5, 0.75, 0.5, 0.75, 0.5625, 0.8125, 0.5625, 0.8125, 0.5, 0.6875, 0.5, 0.6875, 0.5625, 0.75, 0.5625, 0.75, 0.5, 0.625, 0.5625, 0.625, 0.625, 0.625, 0.625, 0.625, 0.5625, 0.625, 0.625, 0.625, 0.6875, 0.625, 0.6875, 0.625, 0.625, 0.625, 0.5625, 0.625, 0.625, 0.625, 0.625, 0.625, 0.5625, 0.625, 0.625, 0.625, 0.6875, 0.625, 0.6875, 0.625, 0.625, 0.625, 0.5, 0.625, 0.5625, 0.625, 0.5625, 0.625, 0.5, 0.625, 0.5625, 0.625, 0.625, 0.625, 0.625, 0.625, 0.5625, 0.625, 0.625, 0.625, 0.6875, 0.625, 0.6875, 0.625, 0.625, 0.625, 0.6875, 0.625, 0.75, 0.625, 0.75, 0.625, 0.6875, 0.625, 0.6875, 0.625, 0.75, 0.625, 0.75, 0.625, 0.6875, 0.625, 0.6875, 0.625, 0.75, 0.625, 0.75, 0.625, 0.6875, 0.625, 0.6875, 0.625, 0.75, 0.625, 0.75, 0.625, 0.6875, 0.625, 0.625, 0.625, 0.6875, 0.625, 0.6875, 0.625, 0.625, 0.625, 0.5625, 0.625, 0.625, 0.625, 0.625, 0.625, 0.5625, 0.625, 0.5, 0.625, 0.5625, 0.625, 0.5625, 0.625, 0.5, 0.625, 0.5, 0.625, 0.5625, 0.625, 0.5625, 0.625, 0.5, 0.625, 0.5, 0.625, 0.5625, 0.625, 0.5625, 0.625, 0.5, 0.625, 0.0625, 0.625, 0.125, 0.625, 0.125, 0.625, 0.0625, 0.625, 0.125, 0.625, 0.1875, 0.625, 0.1875, 0.625, 0.125, 0.625, 0.0625, 0.625, 0.125, 0.625, 0.125, 0.625, 0.0625, 0.625, 0.125, 0.625, 0.1875, 0.625, 0.1875, 0.625, 0.125, 0.625, 0.0, 0.625, 0.0625, 0.625, 0.0625, 0.625, 0.0, 0.625, 0.0625, 0.625, 0.125, 0.625, 0.125, 0.625, 0.0625, 0.625, 0.125, 0.625, 0.1875, 0.625, 0.1875, 0.625, 0.125, 0.625, 0.1875, 0.625, 0.25, 0.625, 0.25, 0.625, 0.1875, 0.625, 0.1875, 0.625, 0.25, 0.625, 0.25, 0.625, 0.1875, 0.625, 0.1875, 0.625, 0.25, 0.625, 0.25, 0.625, 0.1875, 0.625, 0.1875, 0.625, 0.25, 0.625, 0.25, 0.625, 0.1875, 0.625, 0.125, 0.625, 0.1875, 0.625, 0.1875, 0.625, 0.125, 0.625, 0.0625, 0.625, 0.125, 0.625, 0.125, 0.625, 0.0625, 0.625, 0.0, 0.625, 0.0625, 0.625, 0.0625, 0.625, 0.0, 0.625, 0.0, 0.625, 0.0625, 0.625, 0.0625, 0.625, 0.0, 0.625, 0.0, 0.625, 0.0625, 0.625, 0.0625, 0.625, 0.0, 0.625, 0.8125, 0.625, 0.875, 0.625, 0.875, 0.625, 0.8125, 0.625, 0.875, 0.625, 0.9375, 0.625, 0.9375, 0.625, 0.875, 0.625, 0.8125, 0.625, 0.875, 0.625, 0.875, 0.625, 0.8125, 0.625, 0.875, 0.625, 0.9375, 0.625, 0.9375, 0.625, 0.875, 0.625, 0.75, 0.625, 0.8125, 0.625, 0.8125, 0.625, 0.75, 0.625, 0.8125, 0.625, 0.875, 0.625, 0.875, 0.625, 0.8125, 0.625, 0.875, 0.625, 0.9375, 0.625, 0.9375, 0.625, 0.875, 0.625, 0.9375, 0.625, 1.0, 0.625, 1.0, 0.625, 0.9375, 0.625, 0.9375, 0.625, 1.0, 0.625, 1.0, 0.625, 0.9375, 0.625, 0.9375, 0.625, 1.0, 0.625, 1.0, 0.625, 0.9375, 0.625, 0.9375, 0.625, 1.0, 0.625, 1.0, 0.625, 0.9375, 0.625, 0.875, 0.625, 0.9375, 0.625, 0.9375, 0.625, 0.875, 0.625, 0.8125, 0.625, 0.875, 0.625, 0.875, 0.625, 0.8125, 0.625, 0.75, 0.625, 0.8125, 0.625, 0.8125, 0.625, 0.75, 0.625, 0.75, 0.625, 0.8125, 0.625, 0.8125, 0.625, 0.75, 0.625, 0.75, 0.625, 0.8125, 0.625, 0.8125, 0.625, 0.75])
me_cube.materials.append(mat_material)
me_cube.use_mirror_vertex_groups = False
me_cube.update()

# ---- objects
ob_pickpaddle = bpy.data.objects.new('PickPaddle', me_cube)

# ---- transforms, parenting, visibility, modifiers, constraints
ob_pickpaddle.location = (0.0, 0.0, 0.0)
ob_pickpaddle.rotation_mode = 'XZY'
ob_pickpaddle.lock_rotations_4d = False
ob_pickpaddle.empty_display_type = 'ARROWS'
ob_pickpaddle.lineart.crease_threshold = 0.0

# ---- collection membership
col_collection.objects.link(ob_pickpaddle)

# ---- scene / render settings (as saved in the file)
scene.frame_start = 1; scene.frame_end = 250; scene.frame_set(1)
scene.render.engine = 'BLENDER_EEVEE_NEXT'
bpy.context.view_layer.update()

# ---- added for rendering (the .blend has no active camera and no usable light): camera, sun
cam_auto = bpy.data.cameras.new('AutoCamera')
cam_auto.lens = 50.0
cam_auto.sensor_width = 36.0
cam_auto.clip_end = 1000.0
ob_auto_camera = bpy.data.objects.new('AutoCamera', cam_auto)
scene.collection.objects.link(ob_auto_camera)
ob_auto_camera.location = (2.22652, -2.05243, 1.78121)
ob_auto_camera.rotation_euler = (1.09748, -7.21219e-08, 0.694738)
scene.camera = ob_auto_camera
light_auto_sun = bpy.data.lights.new('AutoSun', 'SUN')
light_auto_sun.energy = 3.0
light_auto_sun.angle = 0.0523599
ob_auto_sun = bpy.data.objects.new('AutoSun', light_auto_sun)
scene.collection.objects.link(ob_auto_sun)
ob_auto_sun.rotation_euler = (0.872665, 0.174533, 0.523599)
bpy.context.view_layer.update()

